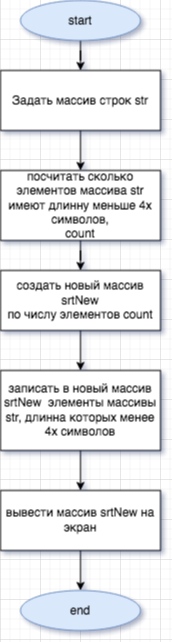

The diagram above was exported from draw.io. Its source (the exported page's mxGraphModel, read from the mxfile embedded in the PNG):
<mxGraphModel dx="1131" dy="788" grid="1" gridSize="10" guides="1" tooltips="1" connect="1" arrows="1" fold="1" page="1" pageScale="1" pageWidth="827" pageHeight="1169" math="0" shadow="0">
  <root>
    <mxCell id="0" />
    <mxCell id="1" parent="0" />
    <mxCell id="TxQBHXMdWlW4TSUne7lC-9" value="" style="edgeStyle=orthogonalEdgeStyle;rounded=0;orthogonalLoop=1;jettySize=auto;html=1;" edge="1" parent="1" source="TxQBHXMdWlW4TSUne7lC-1" target="TxQBHXMdWlW4TSUne7lC-3">
      <mxGeometry relative="1" as="geometry" />
    </mxCell>
    <mxCell id="TxQBHXMdWlW4TSUne7lC-1" value="start" style="ellipse;whiteSpace=wrap;html=1;fillColor=#dae8fc;strokeColor=#6c8ebf;" vertex="1" parent="1">
      <mxGeometry x="340" y="41" width="120" height="40" as="geometry" />
    </mxCell>
    <mxCell id="TxQBHXMdWlW4TSUne7lC-2" value="end" style="ellipse;whiteSpace=wrap;html=1;fillColor=#dae8fc;strokeColor=#6c8ebf;" vertex="1" parent="1">
      <mxGeometry x="340" y="631" width="120" height="40" as="geometry" />
    </mxCell>
    <mxCell id="TxQBHXMdWlW4TSUne7lC-10" value="" style="edgeStyle=orthogonalEdgeStyle;rounded=0;orthogonalLoop=1;jettySize=auto;html=1;" edge="1" parent="1" source="TxQBHXMdWlW4TSUne7lC-3" target="TxQBHXMdWlW4TSUne7lC-4">
      <mxGeometry relative="1" as="geometry" />
    </mxCell>
    <mxCell id="TxQBHXMdWlW4TSUne7lC-3" value="Задать массив строк str" style="rounded=0;whiteSpace=wrap;html=1;" vertex="1" parent="1">
      <mxGeometry x="320" y="111" width="160" height="60" as="geometry" />
    </mxCell>
    <mxCell id="TxQBHXMdWlW4TSUne7lC-11" value="" style="edgeStyle=orthogonalEdgeStyle;rounded=0;orthogonalLoop=1;jettySize=auto;html=1;" edge="1" parent="1" source="TxQBHXMdWlW4TSUne7lC-4" target="TxQBHXMdWlW4TSUne7lC-5">
      <mxGeometry relative="1" as="geometry" />
    </mxCell>
    <mxCell id="TxQBHXMdWlW4TSUne7lC-4" value="&lt;div&gt;посчитать сколько элементов массива str имеют длинну меньше 4х символов, &lt;br&gt;&lt;/div&gt;&lt;div&gt;count&lt;br&gt;&lt;/div&gt;" style="rounded=0;whiteSpace=wrap;html=1;" vertex="1" parent="1">
      <mxGeometry x="320" y="211" width="160" height="70" as="geometry" />
    </mxCell>
    <mxCell id="TxQBHXMdWlW4TSUne7lC-12" value="" style="edgeStyle=orthogonalEdgeStyle;rounded=0;orthogonalLoop=1;jettySize=auto;html=1;" edge="1" parent="1" source="TxQBHXMdWlW4TSUne7lC-5" target="TxQBHXMdWlW4TSUne7lC-6">
      <mxGeometry relative="1" as="geometry" />
    </mxCell>
    <mxCell id="TxQBHXMdWlW4TSUne7lC-5" value="создать новый массив srtNew &lt;br&gt;по числу элементов count" style="rounded=0;whiteSpace=wrap;html=1;" vertex="1" parent="1">
      <mxGeometry x="320" y="311" width="160" height="60" as="geometry" />
    </mxCell>
    <mxCell id="TxQBHXMdWlW4TSUne7lC-13" value="" style="edgeStyle=orthogonalEdgeStyle;rounded=0;orthogonalLoop=1;jettySize=auto;html=1;" edge="1" parent="1" source="TxQBHXMdWlW4TSUne7lC-6" target="TxQBHXMdWlW4TSUne7lC-8">
      <mxGeometry relative="1" as="geometry" />
    </mxCell>
    <mxCell id="TxQBHXMdWlW4TSUne7lC-6" value="записать в новый массив srtNew&amp;nbsp; элементы массивы str, длинна которых менее 4х символов" style="rounded=0;whiteSpace=wrap;html=1;" vertex="1" parent="1">
      <mxGeometry x="320" y="411" width="160" height="80" as="geometry" />
    </mxCell>
    <mxCell id="TxQBHXMdWlW4TSUne7lC-14" value="" style="edgeStyle=orthogonalEdgeStyle;rounded=0;orthogonalLoop=1;jettySize=auto;html=1;" edge="1" parent="1" source="TxQBHXMdWlW4TSUne7lC-8" target="TxQBHXMdWlW4TSUne7lC-2">
      <mxGeometry relative="1" as="geometry" />
    </mxCell>
    <mxCell id="TxQBHXMdWlW4TSUne7lC-8" value="вывести массив srtNew на экран" style="rounded=0;whiteSpace=wrap;html=1;" vertex="1" parent="1">
      <mxGeometry x="320" y="531" width="160" height="60" as="geometry" />
    </mxCell>
  </root>
</mxGraphModel>